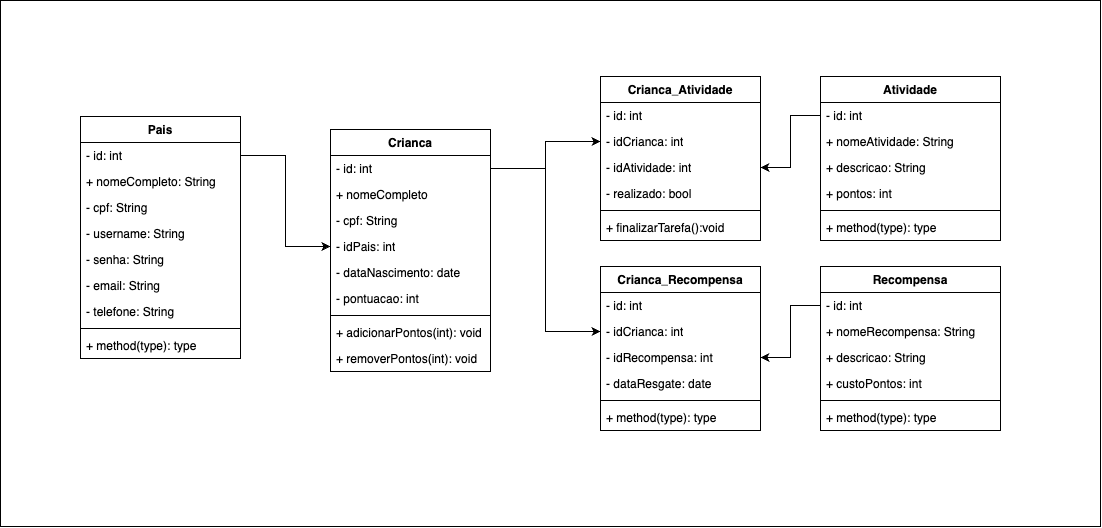

The diagram above was exported from draw.io. Its source (the exported page's mxGraphModel, read from the mxfile embedded in the PNG):
<mxGraphModel dx="1405" dy="939" grid="1" gridSize="10" guides="1" tooltips="1" connect="1" arrows="1" fold="1" page="1" pageScale="1" pageWidth="827" pageHeight="1169" math="0" shadow="0">
  <root>
    <mxCell id="0" />
    <mxCell id="1" parent="0" />
    <mxCell id="7RxVuzJdBRPOh7VHa0RC-13" value="Pais" style="swimlane;fontStyle=1;align=center;verticalAlign=top;childLayout=stackLayout;horizontal=1;startSize=26;horizontalStack=0;resizeParent=1;resizeParentMax=0;resizeLast=0;collapsible=1;marginBottom=0;whiteSpace=wrap;html=1;" vertex="1" parent="1">
      <mxGeometry x="180" y="260" width="160" height="242" as="geometry" />
    </mxCell>
    <mxCell id="7RxVuzJdBRPOh7VHa0RC-22" value="- id: int" style="text;strokeColor=none;fillColor=none;align=left;verticalAlign=top;spacingLeft=4;spacingRight=4;overflow=hidden;rotatable=0;points=[[0,0.5],[1,0.5]];portConstraint=eastwest;whiteSpace=wrap;html=1;" vertex="1" parent="7RxVuzJdBRPOh7VHa0RC-13">
      <mxGeometry y="26" width="160" height="26" as="geometry" />
    </mxCell>
    <mxCell id="7RxVuzJdBRPOh7VHa0RC-14" value="+ nomeCompleto: String" style="text;strokeColor=none;fillColor=none;align=left;verticalAlign=top;spacingLeft=4;spacingRight=4;overflow=hidden;rotatable=0;points=[[0,0.5],[1,0.5]];portConstraint=eastwest;whiteSpace=wrap;html=1;" vertex="1" parent="7RxVuzJdBRPOh7VHa0RC-13">
      <mxGeometry y="52" width="160" height="26" as="geometry" />
    </mxCell>
    <mxCell id="7RxVuzJdBRPOh7VHa0RC-20" value="- cpf: String" style="text;strokeColor=none;fillColor=none;align=left;verticalAlign=top;spacingLeft=4;spacingRight=4;overflow=hidden;rotatable=0;points=[[0,0.5],[1,0.5]];portConstraint=eastwest;whiteSpace=wrap;html=1;" vertex="1" parent="7RxVuzJdBRPOh7VHa0RC-13">
      <mxGeometry y="78" width="160" height="26" as="geometry" />
    </mxCell>
    <mxCell id="7RxVuzJdBRPOh7VHa0RC-17" value="- username: String" style="text;strokeColor=none;fillColor=none;align=left;verticalAlign=top;spacingLeft=4;spacingRight=4;overflow=hidden;rotatable=0;points=[[0,0.5],[1,0.5]];portConstraint=eastwest;whiteSpace=wrap;html=1;" vertex="1" parent="7RxVuzJdBRPOh7VHa0RC-13">
      <mxGeometry y="104" width="160" height="26" as="geometry" />
    </mxCell>
    <mxCell id="7RxVuzJdBRPOh7VHa0RC-18" value="- senha: String" style="text;strokeColor=none;fillColor=none;align=left;verticalAlign=top;spacingLeft=4;spacingRight=4;overflow=hidden;rotatable=0;points=[[0,0.5],[1,0.5]];portConstraint=eastwest;whiteSpace=wrap;html=1;" vertex="1" parent="7RxVuzJdBRPOh7VHa0RC-13">
      <mxGeometry y="130" width="160" height="26" as="geometry" />
    </mxCell>
    <mxCell id="7RxVuzJdBRPOh7VHa0RC-19" value="- email: String" style="text;strokeColor=none;fillColor=none;align=left;verticalAlign=top;spacingLeft=4;spacingRight=4;overflow=hidden;rotatable=0;points=[[0,0.5],[1,0.5]];portConstraint=eastwest;whiteSpace=wrap;html=1;" vertex="1" parent="7RxVuzJdBRPOh7VHa0RC-13">
      <mxGeometry y="156" width="160" height="26" as="geometry" />
    </mxCell>
    <mxCell id="7RxVuzJdBRPOh7VHa0RC-21" value="- telefone: String" style="text;strokeColor=none;fillColor=none;align=left;verticalAlign=top;spacingLeft=4;spacingRight=4;overflow=hidden;rotatable=0;points=[[0,0.5],[1,0.5]];portConstraint=eastwest;whiteSpace=wrap;html=1;" vertex="1" parent="7RxVuzJdBRPOh7VHa0RC-13">
      <mxGeometry y="182" width="160" height="26" as="geometry" />
    </mxCell>
    <mxCell id="7RxVuzJdBRPOh7VHa0RC-15" value="" style="line;strokeWidth=1;fillColor=none;align=left;verticalAlign=middle;spacingTop=-1;spacingLeft=3;spacingRight=3;rotatable=0;labelPosition=right;points=[];portConstraint=eastwest;strokeColor=inherit;" vertex="1" parent="7RxVuzJdBRPOh7VHa0RC-13">
      <mxGeometry y="208" width="160" height="8" as="geometry" />
    </mxCell>
    <mxCell id="7RxVuzJdBRPOh7VHa0RC-16" value="+ method(type): type" style="text;strokeColor=none;fillColor=none;align=left;verticalAlign=top;spacingLeft=4;spacingRight=4;overflow=hidden;rotatable=0;points=[[0,0.5],[1,0.5]];portConstraint=eastwest;whiteSpace=wrap;html=1;" vertex="1" parent="7RxVuzJdBRPOh7VHa0RC-13">
      <mxGeometry y="216" width="160" height="26" as="geometry" />
    </mxCell>
    <mxCell id="7RxVuzJdBRPOh7VHa0RC-27" value="Crianca" style="swimlane;fontStyle=1;align=center;verticalAlign=top;childLayout=stackLayout;horizontal=1;startSize=26;horizontalStack=0;resizeParent=1;resizeParentMax=0;resizeLast=0;collapsible=1;marginBottom=0;whiteSpace=wrap;html=1;" vertex="1" parent="1">
      <mxGeometry x="430" y="273" width="160" height="242" as="geometry" />
    </mxCell>
    <mxCell id="7RxVuzJdBRPOh7VHa0RC-28" value="- id: int" style="text;strokeColor=none;fillColor=none;align=left;verticalAlign=top;spacingLeft=4;spacingRight=4;overflow=hidden;rotatable=0;points=[[0,0.5],[1,0.5]];portConstraint=eastwest;whiteSpace=wrap;html=1;" vertex="1" parent="7RxVuzJdBRPOh7VHa0RC-27">
      <mxGeometry y="26" width="160" height="26" as="geometry" />
    </mxCell>
    <mxCell id="7RxVuzJdBRPOh7VHa0RC-31" value="+ nomeCompleto" style="text;strokeColor=none;fillColor=none;align=left;verticalAlign=top;spacingLeft=4;spacingRight=4;overflow=hidden;rotatable=0;points=[[0,0.5],[1,0.5]];portConstraint=eastwest;whiteSpace=wrap;html=1;" vertex="1" parent="7RxVuzJdBRPOh7VHa0RC-27">
      <mxGeometry y="52" width="160" height="26" as="geometry" />
    </mxCell>
    <mxCell id="7RxVuzJdBRPOh7VHa0RC-32" value="- cpf: String" style="text;strokeColor=none;fillColor=none;align=left;verticalAlign=top;spacingLeft=4;spacingRight=4;overflow=hidden;rotatable=0;points=[[0,0.5],[1,0.5]];portConstraint=eastwest;whiteSpace=wrap;html=1;" vertex="1" parent="7RxVuzJdBRPOh7VHa0RC-27">
      <mxGeometry y="78" width="160" height="26" as="geometry" />
    </mxCell>
    <mxCell id="7RxVuzJdBRPOh7VHa0RC-33" value="- idPais: int" style="text;strokeColor=none;fillColor=none;align=left;verticalAlign=top;spacingLeft=4;spacingRight=4;overflow=hidden;rotatable=0;points=[[0,0.5],[1,0.5]];portConstraint=eastwest;whiteSpace=wrap;html=1;" vertex="1" parent="7RxVuzJdBRPOh7VHa0RC-27">
      <mxGeometry y="104" width="160" height="26" as="geometry" />
    </mxCell>
    <mxCell id="7RxVuzJdBRPOh7VHa0RC-34" value="- dataNascimento: date" style="text;strokeColor=none;fillColor=none;align=left;verticalAlign=top;spacingLeft=4;spacingRight=4;overflow=hidden;rotatable=0;points=[[0,0.5],[1,0.5]];portConstraint=eastwest;whiteSpace=wrap;html=1;" vertex="1" parent="7RxVuzJdBRPOh7VHa0RC-27">
      <mxGeometry y="130" width="160" height="26" as="geometry" />
    </mxCell>
    <mxCell id="7RxVuzJdBRPOh7VHa0RC-35" value="- pontuacao: int" style="text;strokeColor=none;fillColor=none;align=left;verticalAlign=top;spacingLeft=4;spacingRight=4;overflow=hidden;rotatable=0;points=[[0,0.5],[1,0.5]];portConstraint=eastwest;whiteSpace=wrap;html=1;" vertex="1" parent="7RxVuzJdBRPOh7VHa0RC-27">
      <mxGeometry y="156" width="160" height="26" as="geometry" />
    </mxCell>
    <mxCell id="7RxVuzJdBRPOh7VHa0RC-29" value="" style="line;strokeWidth=1;fillColor=none;align=left;verticalAlign=middle;spacingTop=-1;spacingLeft=3;spacingRight=3;rotatable=0;labelPosition=right;points=[];portConstraint=eastwest;strokeColor=inherit;" vertex="1" parent="7RxVuzJdBRPOh7VHa0RC-27">
      <mxGeometry y="182" width="160" height="8" as="geometry" />
    </mxCell>
    <mxCell id="7RxVuzJdBRPOh7VHa0RC-30" value="+ adicionarPontos(int): void" style="text;strokeColor=none;fillColor=none;align=left;verticalAlign=top;spacingLeft=4;spacingRight=4;overflow=hidden;rotatable=0;points=[[0,0.5],[1,0.5]];portConstraint=eastwest;whiteSpace=wrap;html=1;" vertex="1" parent="7RxVuzJdBRPOh7VHa0RC-27">
      <mxGeometry y="190" width="160" height="26" as="geometry" />
    </mxCell>
    <mxCell id="7RxVuzJdBRPOh7VHa0RC-76" value="+ removerPontos(int): void" style="text;strokeColor=none;fillColor=none;align=left;verticalAlign=top;spacingLeft=4;spacingRight=4;overflow=hidden;rotatable=0;points=[[0,0.5],[1,0.5]];portConstraint=eastwest;whiteSpace=wrap;html=1;" vertex="1" parent="7RxVuzJdBRPOh7VHa0RC-27">
      <mxGeometry y="216" width="160" height="26" as="geometry" />
    </mxCell>
    <mxCell id="7RxVuzJdBRPOh7VHa0RC-39" style="edgeStyle=orthogonalEdgeStyle;rounded=0;orthogonalLoop=1;jettySize=auto;html=1;" edge="1" parent="1" source="7RxVuzJdBRPOh7VHa0RC-22" target="7RxVuzJdBRPOh7VHa0RC-33">
      <mxGeometry relative="1" as="geometry" />
    </mxCell>
    <mxCell id="7RxVuzJdBRPOh7VHa0RC-40" value="Atividade" style="swimlane;fontStyle=1;align=center;verticalAlign=top;childLayout=stackLayout;horizontal=1;startSize=26;horizontalStack=0;resizeParent=1;resizeParentMax=0;resizeLast=0;collapsible=1;marginBottom=0;whiteSpace=wrap;html=1;" vertex="1" parent="1">
      <mxGeometry x="920" y="220" width="180" height="164" as="geometry" />
    </mxCell>
    <mxCell id="7RxVuzJdBRPOh7VHa0RC-41" value="- id: int" style="text;strokeColor=none;fillColor=none;align=left;verticalAlign=top;spacingLeft=4;spacingRight=4;overflow=hidden;rotatable=0;points=[[0,0.5],[1,0.5]];portConstraint=eastwest;whiteSpace=wrap;html=1;" vertex="1" parent="7RxVuzJdBRPOh7VHa0RC-40">
      <mxGeometry y="26" width="180" height="26" as="geometry" />
    </mxCell>
    <mxCell id="7RxVuzJdBRPOh7VHa0RC-45" value="+ nomeAtividade: String&lt;span style=&quot;white-space: pre;&quot;&gt; &lt;/span&gt;" style="text;strokeColor=none;fillColor=none;align=left;verticalAlign=top;spacingLeft=4;spacingRight=4;overflow=hidden;rotatable=0;points=[[0,0.5],[1,0.5]];portConstraint=eastwest;whiteSpace=wrap;html=1;" vertex="1" parent="7RxVuzJdBRPOh7VHa0RC-40">
      <mxGeometry y="52" width="180" height="26" as="geometry" />
    </mxCell>
    <mxCell id="7RxVuzJdBRPOh7VHa0RC-46" value="+ descricao: String" style="text;strokeColor=none;fillColor=none;align=left;verticalAlign=top;spacingLeft=4;spacingRight=4;overflow=hidden;rotatable=0;points=[[0,0.5],[1,0.5]];portConstraint=eastwest;whiteSpace=wrap;html=1;" vertex="1" parent="7RxVuzJdBRPOh7VHa0RC-40">
      <mxGeometry y="78" width="180" height="26" as="geometry" />
    </mxCell>
    <mxCell id="7RxVuzJdBRPOh7VHa0RC-47" value="+ pontos: int" style="text;strokeColor=none;fillColor=none;align=left;verticalAlign=top;spacingLeft=4;spacingRight=4;overflow=hidden;rotatable=0;points=[[0,0.5],[1,0.5]];portConstraint=eastwest;whiteSpace=wrap;html=1;" vertex="1" parent="7RxVuzJdBRPOh7VHa0RC-40">
      <mxGeometry y="104" width="180" height="26" as="geometry" />
    </mxCell>
    <mxCell id="7RxVuzJdBRPOh7VHa0RC-42" value="" style="line;strokeWidth=1;fillColor=none;align=left;verticalAlign=middle;spacingTop=-1;spacingLeft=3;spacingRight=3;rotatable=0;labelPosition=right;points=[];portConstraint=eastwest;strokeColor=inherit;" vertex="1" parent="7RxVuzJdBRPOh7VHa0RC-40">
      <mxGeometry y="130" width="180" height="8" as="geometry" />
    </mxCell>
    <mxCell id="7RxVuzJdBRPOh7VHa0RC-43" value="+ method(type): type" style="text;strokeColor=none;fillColor=none;align=left;verticalAlign=top;spacingLeft=4;spacingRight=4;overflow=hidden;rotatable=0;points=[[0,0.5],[1,0.5]];portConstraint=eastwest;whiteSpace=wrap;html=1;" vertex="1" parent="7RxVuzJdBRPOh7VHa0RC-40">
      <mxGeometry y="138" width="180" height="26" as="geometry" />
    </mxCell>
    <mxCell id="7RxVuzJdBRPOh7VHa0RC-48" value="Crianca_Atividade" style="swimlane;fontStyle=1;align=center;verticalAlign=top;childLayout=stackLayout;horizontal=1;startSize=26;horizontalStack=0;resizeParent=1;resizeParentMax=0;resizeLast=0;collapsible=1;marginBottom=0;whiteSpace=wrap;html=1;" vertex="1" parent="1">
      <mxGeometry x="700" y="220" width="160" height="164" as="geometry" />
    </mxCell>
    <mxCell id="7RxVuzJdBRPOh7VHa0RC-49" value="- id: int" style="text;strokeColor=none;fillColor=none;align=left;verticalAlign=top;spacingLeft=4;spacingRight=4;overflow=hidden;rotatable=0;points=[[0,0.5],[1,0.5]];portConstraint=eastwest;whiteSpace=wrap;html=1;" vertex="1" parent="7RxVuzJdBRPOh7VHa0RC-48">
      <mxGeometry y="26" width="160" height="26" as="geometry" />
    </mxCell>
    <mxCell id="7RxVuzJdBRPOh7VHa0RC-50" value="- idCrianca: int" style="text;strokeColor=none;fillColor=none;align=left;verticalAlign=top;spacingLeft=4;spacingRight=4;overflow=hidden;rotatable=0;points=[[0,0.5],[1,0.5]];portConstraint=eastwest;whiteSpace=wrap;html=1;" vertex="1" parent="7RxVuzJdBRPOh7VHa0RC-48">
      <mxGeometry y="52" width="160" height="26" as="geometry" />
    </mxCell>
    <mxCell id="7RxVuzJdBRPOh7VHa0RC-51" value="- idAtividade: int" style="text;strokeColor=none;fillColor=none;align=left;verticalAlign=top;spacingLeft=4;spacingRight=4;overflow=hidden;rotatable=0;points=[[0,0.5],[1,0.5]];portConstraint=eastwest;whiteSpace=wrap;html=1;" vertex="1" parent="7RxVuzJdBRPOh7VHa0RC-48">
      <mxGeometry y="78" width="160" height="26" as="geometry" />
    </mxCell>
    <mxCell id="7RxVuzJdBRPOh7VHa0RC-52" value="- realizado: bool" style="text;strokeColor=none;fillColor=none;align=left;verticalAlign=top;spacingLeft=4;spacingRight=4;overflow=hidden;rotatable=0;points=[[0,0.5],[1,0.5]];portConstraint=eastwest;whiteSpace=wrap;html=1;" vertex="1" parent="7RxVuzJdBRPOh7VHa0RC-48">
      <mxGeometry y="104" width="160" height="26" as="geometry" />
    </mxCell>
    <mxCell id="7RxVuzJdBRPOh7VHa0RC-53" value="" style="line;strokeWidth=1;fillColor=none;align=left;verticalAlign=middle;spacingTop=-1;spacingLeft=3;spacingRight=3;rotatable=0;labelPosition=right;points=[];portConstraint=eastwest;strokeColor=inherit;" vertex="1" parent="7RxVuzJdBRPOh7VHa0RC-48">
      <mxGeometry y="130" width="160" height="8" as="geometry" />
    </mxCell>
    <mxCell id="7RxVuzJdBRPOh7VHa0RC-54" value="+ finalizarTarefa():void" style="text;strokeColor=none;fillColor=none;align=left;verticalAlign=top;spacingLeft=4;spacingRight=4;overflow=hidden;rotatable=0;points=[[0,0.5],[1,0.5]];portConstraint=eastwest;whiteSpace=wrap;html=1;" vertex="1" parent="7RxVuzJdBRPOh7VHa0RC-48">
      <mxGeometry y="138" width="160" height="26" as="geometry" />
    </mxCell>
    <mxCell id="7RxVuzJdBRPOh7VHa0RC-56" style="edgeStyle=orthogonalEdgeStyle;rounded=0;orthogonalLoop=1;jettySize=auto;html=1;" edge="1" parent="1" source="7RxVuzJdBRPOh7VHa0RC-28" target="7RxVuzJdBRPOh7VHa0RC-50">
      <mxGeometry relative="1" as="geometry" />
    </mxCell>
    <mxCell id="7RxVuzJdBRPOh7VHa0RC-57" style="edgeStyle=orthogonalEdgeStyle;rounded=0;orthogonalLoop=1;jettySize=auto;html=1;" edge="1" parent="1" source="7RxVuzJdBRPOh7VHa0RC-41" target="7RxVuzJdBRPOh7VHa0RC-51">
      <mxGeometry relative="1" as="geometry" />
    </mxCell>
    <mxCell id="7RxVuzJdBRPOh7VHa0RC-58" value="Recompensa" style="swimlane;fontStyle=1;align=center;verticalAlign=top;childLayout=stackLayout;horizontal=1;startSize=26;horizontalStack=0;resizeParent=1;resizeParentMax=0;resizeLast=0;collapsible=1;marginBottom=0;whiteSpace=wrap;html=1;" vertex="1" parent="1">
      <mxGeometry x="920" y="410" width="180" height="164" as="geometry" />
    </mxCell>
    <mxCell id="7RxVuzJdBRPOh7VHa0RC-59" value="- id: int" style="text;strokeColor=none;fillColor=none;align=left;verticalAlign=top;spacingLeft=4;spacingRight=4;overflow=hidden;rotatable=0;points=[[0,0.5],[1,0.5]];portConstraint=eastwest;whiteSpace=wrap;html=1;" vertex="1" parent="7RxVuzJdBRPOh7VHa0RC-58">
      <mxGeometry y="26" width="180" height="26" as="geometry" />
    </mxCell>
    <mxCell id="7RxVuzJdBRPOh7VHa0RC-60" value="+ nomeRecompensa: String&lt;span style=&quot;white-space: pre;&quot;&gt; &lt;/span&gt;" style="text;strokeColor=none;fillColor=none;align=left;verticalAlign=top;spacingLeft=4;spacingRight=4;overflow=hidden;rotatable=0;points=[[0,0.5],[1,0.5]];portConstraint=eastwest;whiteSpace=wrap;html=1;" vertex="1" parent="7RxVuzJdBRPOh7VHa0RC-58">
      <mxGeometry y="52" width="180" height="26" as="geometry" />
    </mxCell>
    <mxCell id="7RxVuzJdBRPOh7VHa0RC-61" value="+ descricao: String" style="text;strokeColor=none;fillColor=none;align=left;verticalAlign=top;spacingLeft=4;spacingRight=4;overflow=hidden;rotatable=0;points=[[0,0.5],[1,0.5]];portConstraint=eastwest;whiteSpace=wrap;html=1;" vertex="1" parent="7RxVuzJdBRPOh7VHa0RC-58">
      <mxGeometry y="78" width="180" height="26" as="geometry" />
    </mxCell>
    <mxCell id="7RxVuzJdBRPOh7VHa0RC-62" value="+ custoPontos: int" style="text;strokeColor=none;fillColor=none;align=left;verticalAlign=top;spacingLeft=4;spacingRight=4;overflow=hidden;rotatable=0;points=[[0,0.5],[1,0.5]];portConstraint=eastwest;whiteSpace=wrap;html=1;" vertex="1" parent="7RxVuzJdBRPOh7VHa0RC-58">
      <mxGeometry y="104" width="180" height="26" as="geometry" />
    </mxCell>
    <mxCell id="7RxVuzJdBRPOh7VHa0RC-63" value="" style="line;strokeWidth=1;fillColor=none;align=left;verticalAlign=middle;spacingTop=-1;spacingLeft=3;spacingRight=3;rotatable=0;labelPosition=right;points=[];portConstraint=eastwest;strokeColor=inherit;" vertex="1" parent="7RxVuzJdBRPOh7VHa0RC-58">
      <mxGeometry y="130" width="180" height="8" as="geometry" />
    </mxCell>
    <mxCell id="7RxVuzJdBRPOh7VHa0RC-64" value="+ method(type): type" style="text;strokeColor=none;fillColor=none;align=left;verticalAlign=top;spacingLeft=4;spacingRight=4;overflow=hidden;rotatable=0;points=[[0,0.5],[1,0.5]];portConstraint=eastwest;whiteSpace=wrap;html=1;" vertex="1" parent="7RxVuzJdBRPOh7VHa0RC-58">
      <mxGeometry y="138" width="180" height="26" as="geometry" />
    </mxCell>
    <mxCell id="7RxVuzJdBRPOh7VHa0RC-65" value="Crianca_Recompensa" style="swimlane;fontStyle=1;align=center;verticalAlign=top;childLayout=stackLayout;horizontal=1;startSize=26;horizontalStack=0;resizeParent=1;resizeParentMax=0;resizeLast=0;collapsible=1;marginBottom=0;whiteSpace=wrap;html=1;" vertex="1" parent="1">
      <mxGeometry x="700" y="410" width="160" height="164" as="geometry" />
    </mxCell>
    <mxCell id="7RxVuzJdBRPOh7VHa0RC-66" value="- id: int" style="text;strokeColor=none;fillColor=none;align=left;verticalAlign=top;spacingLeft=4;spacingRight=4;overflow=hidden;rotatable=0;points=[[0,0.5],[1,0.5]];portConstraint=eastwest;whiteSpace=wrap;html=1;" vertex="1" parent="7RxVuzJdBRPOh7VHa0RC-65">
      <mxGeometry y="26" width="160" height="26" as="geometry" />
    </mxCell>
    <mxCell id="7RxVuzJdBRPOh7VHa0RC-67" value="- idCrianca: int" style="text;strokeColor=none;fillColor=none;align=left;verticalAlign=top;spacingLeft=4;spacingRight=4;overflow=hidden;rotatable=0;points=[[0,0.5],[1,0.5]];portConstraint=eastwest;whiteSpace=wrap;html=1;" vertex="1" parent="7RxVuzJdBRPOh7VHa0RC-65">
      <mxGeometry y="52" width="160" height="26" as="geometry" />
    </mxCell>
    <mxCell id="7RxVuzJdBRPOh7VHa0RC-68" value="- idRecompensa: int" style="text;strokeColor=none;fillColor=none;align=left;verticalAlign=top;spacingLeft=4;spacingRight=4;overflow=hidden;rotatable=0;points=[[0,0.5],[1,0.5]];portConstraint=eastwest;whiteSpace=wrap;html=1;" vertex="1" parent="7RxVuzJdBRPOh7VHa0RC-65">
      <mxGeometry y="78" width="160" height="26" as="geometry" />
    </mxCell>
    <mxCell id="7RxVuzJdBRPOh7VHa0RC-69" value="- dataResgate: date" style="text;strokeColor=none;fillColor=none;align=left;verticalAlign=top;spacingLeft=4;spacingRight=4;overflow=hidden;rotatable=0;points=[[0,0.5],[1,0.5]];portConstraint=eastwest;whiteSpace=wrap;html=1;" vertex="1" parent="7RxVuzJdBRPOh7VHa0RC-65">
      <mxGeometry y="104" width="160" height="26" as="geometry" />
    </mxCell>
    <mxCell id="7RxVuzJdBRPOh7VHa0RC-70" value="" style="line;strokeWidth=1;fillColor=none;align=left;verticalAlign=middle;spacingTop=-1;spacingLeft=3;spacingRight=3;rotatable=0;labelPosition=right;points=[];portConstraint=eastwest;strokeColor=inherit;" vertex="1" parent="7RxVuzJdBRPOh7VHa0RC-65">
      <mxGeometry y="130" width="160" height="8" as="geometry" />
    </mxCell>
    <mxCell id="7RxVuzJdBRPOh7VHa0RC-71" value="+ method(type): type" style="text;strokeColor=none;fillColor=none;align=left;verticalAlign=top;spacingLeft=4;spacingRight=4;overflow=hidden;rotatable=0;points=[[0,0.5],[1,0.5]];portConstraint=eastwest;whiteSpace=wrap;html=1;" vertex="1" parent="7RxVuzJdBRPOh7VHa0RC-65">
      <mxGeometry y="138" width="160" height="26" as="geometry" />
    </mxCell>
    <mxCell id="7RxVuzJdBRPOh7VHa0RC-72" style="edgeStyle=orthogonalEdgeStyle;rounded=0;orthogonalLoop=1;jettySize=auto;html=1;" edge="1" parent="1" source="7RxVuzJdBRPOh7VHa0RC-28" target="7RxVuzJdBRPOh7VHa0RC-67">
      <mxGeometry relative="1" as="geometry" />
    </mxCell>
    <mxCell id="7RxVuzJdBRPOh7VHa0RC-73" style="edgeStyle=orthogonalEdgeStyle;rounded=0;orthogonalLoop=1;jettySize=auto;html=1;" edge="1" parent="1" source="7RxVuzJdBRPOh7VHa0RC-59" target="7RxVuzJdBRPOh7VHa0RC-68">
      <mxGeometry relative="1" as="geometry" />
    </mxCell>
    <mxCell id="7RxVuzJdBRPOh7VHa0RC-78" value="" style="rounded=0;whiteSpace=wrap;html=1;fillColor=none;" vertex="1" parent="1">
      <mxGeometry x="100" y="144" width="1100" height="526" as="geometry" />
    </mxCell>
  </root>
</mxGraphModel>